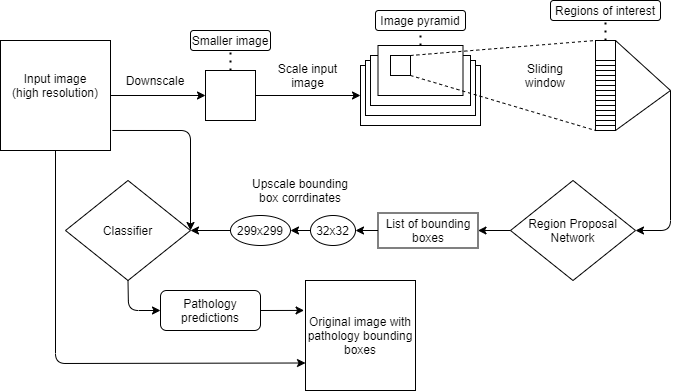

The diagram above was exported from draw.io. Its source (the exported page's mxGraphModel, read from the mxfile embedded in the PNG):
<mxGraphModel dx="1185" dy="635" grid="1" gridSize="10" guides="1" tooltips="1" connect="1" arrows="1" fold="1" page="1" pageScale="1" pageWidth="850" pageHeight="1100" math="0" shadow="0">
  <root>
    <mxCell id="0" />
    <mxCell id="1" parent="0" />
    <mxCell id="im-gFvjGs2TAH6JIYTJo-17" value="" style="rounded=1;whiteSpace=wrap;html=1;" vertex="1" parent="1">
      <mxGeometry x="385" y="270" width="90" height="20" as="geometry" />
    </mxCell>
    <mxCell id="im-gFvjGs2TAH6JIYTJo-30" style="edgeStyle=orthogonalEdgeStyle;rounded=0;orthogonalLoop=1;jettySize=auto;html=1;exitX=1;exitY=0.5;exitDx=0;exitDy=0;entryX=0;entryY=0.5;entryDx=0;entryDy=0;" edge="1" parent="1" source="im-gFvjGs2TAH6JIYTJo-1" target="im-gFvjGs2TAH6JIYTJo-5">
      <mxGeometry relative="1" as="geometry" />
    </mxCell>
    <mxCell id="im-gFvjGs2TAH6JIYTJo-1" value="" style="whiteSpace=wrap;html=1;aspect=fixed;" vertex="1" parent="1">
      <mxGeometry x="10" y="300" width="110" height="110" as="geometry" />
    </mxCell>
    <mxCell id="im-gFvjGs2TAH6JIYTJo-2" value="Input image&lt;br&gt;(high resolution)" style="text;html=1;strokeColor=none;fillColor=none;align=center;verticalAlign=middle;whiteSpace=wrap;rounded=0;" vertex="1" parent="1">
      <mxGeometry x="20" y="320" width="90" height="50" as="geometry" />
    </mxCell>
    <mxCell id="im-gFvjGs2TAH6JIYTJo-16" style="edgeStyle=orthogonalEdgeStyle;rounded=0;orthogonalLoop=1;jettySize=auto;html=1;exitX=1;exitY=0.5;exitDx=0;exitDy=0;entryX=0;entryY=0.5;entryDx=0;entryDy=0;" edge="1" parent="1" source="im-gFvjGs2TAH6JIYTJo-5" target="im-gFvjGs2TAH6JIYTJo-11">
      <mxGeometry relative="1" as="geometry" />
    </mxCell>
    <mxCell id="im-gFvjGs2TAH6JIYTJo-5" value="" style="whiteSpace=wrap;html=1;aspect=fixed;" vertex="1" parent="1">
      <mxGeometry x="215" y="330" width="50" height="50" as="geometry" />
    </mxCell>
    <mxCell id="im-gFvjGs2TAH6JIYTJo-11" value="" style="rounded=0;whiteSpace=wrap;html=1;" vertex="1" parent="1">
      <mxGeometry x="370" y="325" width="120" height="60" as="geometry" />
    </mxCell>
    <mxCell id="im-gFvjGs2TAH6JIYTJo-14" value="" style="rounded=0;whiteSpace=wrap;html=1;" vertex="1" parent="1">
      <mxGeometry x="375" y="320" width="110" height="55" as="geometry" />
    </mxCell>
    <mxCell id="im-gFvjGs2TAH6JIYTJo-12" value="" style="rounded=0;whiteSpace=wrap;html=1;" vertex="1" parent="1">
      <mxGeometry x="380" y="315" width="100" height="50" as="geometry" />
    </mxCell>
    <mxCell id="im-gFvjGs2TAH6JIYTJo-13" value="" style="rounded=0;whiteSpace=wrap;html=1;" vertex="1" parent="1">
      <mxGeometry x="387.5" y="305" width="85" height="50" as="geometry" />
    </mxCell>
    <mxCell id="im-gFvjGs2TAH6JIYTJo-15" value="Image pyramid" style="text;html=1;strokeColor=none;fillColor=none;align=center;verticalAlign=middle;whiteSpace=wrap;rounded=0;" vertex="1" parent="1">
      <mxGeometry x="385" y="270" width="90" height="20" as="geometry" />
    </mxCell>
    <mxCell id="im-gFvjGs2TAH6JIYTJo-18" value="" style="endArrow=none;dashed=1;html=1;dashPattern=1 3;strokeWidth=2;entryX=0.5;entryY=1;entryDx=0;entryDy=0;exitX=0.5;exitY=0;exitDx=0;exitDy=0;" edge="1" parent="1" source="im-gFvjGs2TAH6JIYTJo-13" target="im-gFvjGs2TAH6JIYTJo-15">
      <mxGeometry width="50" height="50" relative="1" as="geometry">
        <mxPoint x="433" y="300" as="sourcePoint" />
        <mxPoint x="470" y="440" as="targetPoint" />
      </mxGeometry>
    </mxCell>
    <mxCell id="im-gFvjGs2TAH6JIYTJo-19" value="" style="whiteSpace=wrap;html=1;aspect=fixed;" vertex="1" parent="1">
      <mxGeometry x="400" y="315" width="20" height="20" as="geometry" />
    </mxCell>
    <mxCell id="im-gFvjGs2TAH6JIYTJo-20" value="" style="whiteSpace=wrap;html=1;aspect=fixed;" vertex="1" parent="1">
      <mxGeometry x="605" y="370" width="20" height="20" as="geometry" />
    </mxCell>
    <mxCell id="im-gFvjGs2TAH6JIYTJo-21" value="" style="whiteSpace=wrap;html=1;aspect=fixed;" vertex="1" parent="1">
      <mxGeometry x="605" y="365" width="20" height="20" as="geometry" />
    </mxCell>
    <mxCell id="im-gFvjGs2TAH6JIYTJo-22" value="" style="whiteSpace=wrap;html=1;aspect=fixed;" vertex="1" parent="1">
      <mxGeometry x="605" y="360" width="20" height="20" as="geometry" />
    </mxCell>
    <mxCell id="im-gFvjGs2TAH6JIYTJo-23" value="" style="whiteSpace=wrap;html=1;aspect=fixed;" vertex="1" parent="1">
      <mxGeometry x="605" y="355" width="20" height="20" as="geometry" />
    </mxCell>
    <mxCell id="im-gFvjGs2TAH6JIYTJo-24" value="" style="whiteSpace=wrap;html=1;aspect=fixed;" vertex="1" parent="1">
      <mxGeometry x="605" y="350" width="20" height="20" as="geometry" />
    </mxCell>
    <mxCell id="im-gFvjGs2TAH6JIYTJo-25" value="" style="whiteSpace=wrap;html=1;aspect=fixed;" vertex="1" parent="1">
      <mxGeometry x="605" y="345" width="20" height="20" as="geometry" />
    </mxCell>
    <mxCell id="im-gFvjGs2TAH6JIYTJo-26" value="" style="whiteSpace=wrap;html=1;aspect=fixed;" vertex="1" parent="1">
      <mxGeometry x="605" y="340" width="20" height="20" as="geometry" />
    </mxCell>
    <mxCell id="im-gFvjGs2TAH6JIYTJo-27" value="" style="whiteSpace=wrap;html=1;aspect=fixed;" vertex="1" parent="1">
      <mxGeometry x="605" y="335" width="20" height="20" as="geometry" />
    </mxCell>
    <mxCell id="im-gFvjGs2TAH6JIYTJo-28" value="Smaller image" style="rounded=1;whiteSpace=wrap;html=1;" vertex="1" parent="1">
      <mxGeometry x="200" y="290" width="80" height="20" as="geometry" />
    </mxCell>
    <mxCell id="im-gFvjGs2TAH6JIYTJo-29" value="" style="endArrow=none;dashed=1;html=1;dashPattern=1 3;strokeWidth=2;entryX=0.5;entryY=1;entryDx=0;entryDy=0;exitX=0.5;exitY=0;exitDx=0;exitDy=0;" edge="1" parent="1" source="im-gFvjGs2TAH6JIYTJo-5" target="im-gFvjGs2TAH6JIYTJo-28">
      <mxGeometry width="50" height="50" relative="1" as="geometry">
        <mxPoint x="375" y="490" as="sourcePoint" />
        <mxPoint x="425" y="440" as="targetPoint" />
      </mxGeometry>
    </mxCell>
    <mxCell id="im-gFvjGs2TAH6JIYTJo-31" value="Downscale" style="text;html=1;strokeColor=none;fillColor=none;align=center;verticalAlign=middle;whiteSpace=wrap;rounded=0;" vertex="1" parent="1">
      <mxGeometry x="130" y="330" width="70" height="20" as="geometry" />
    </mxCell>
    <mxCell id="im-gFvjGs2TAH6JIYTJo-32" value="Scale input image" style="text;html=1;strokeColor=none;fillColor=none;align=center;verticalAlign=middle;whiteSpace=wrap;rounded=0;" vertex="1" parent="1">
      <mxGeometry x="270" y="320" width="95" height="30" as="geometry" />
    </mxCell>
    <mxCell id="im-gFvjGs2TAH6JIYTJo-33" value="" style="whiteSpace=wrap;html=1;aspect=fixed;" vertex="1" parent="1">
      <mxGeometry x="605" y="330" width="20" height="20" as="geometry" />
    </mxCell>
    <mxCell id="im-gFvjGs2TAH6JIYTJo-34" value="" style="whiteSpace=wrap;html=1;aspect=fixed;" vertex="1" parent="1">
      <mxGeometry x="605" y="325" width="20" height="20" as="geometry" />
    </mxCell>
    <mxCell id="im-gFvjGs2TAH6JIYTJo-35" value="" style="whiteSpace=wrap;html=1;aspect=fixed;" vertex="1" parent="1">
      <mxGeometry x="605" y="320" width="20" height="20" as="geometry" />
    </mxCell>
    <mxCell id="im-gFvjGs2TAH6JIYTJo-36" value="" style="whiteSpace=wrap;html=1;aspect=fixed;" vertex="1" parent="1">
      <mxGeometry x="605" y="315" width="20" height="20" as="geometry" />
    </mxCell>
    <mxCell id="im-gFvjGs2TAH6JIYTJo-37" value="" style="whiteSpace=wrap;html=1;aspect=fixed;" vertex="1" parent="1">
      <mxGeometry x="605" y="310" width="20" height="20" as="geometry" />
    </mxCell>
    <mxCell id="im-gFvjGs2TAH6JIYTJo-38" value="" style="whiteSpace=wrap;html=1;aspect=fixed;" vertex="1" parent="1">
      <mxGeometry x="605" y="305" width="20" height="20" as="geometry" />
    </mxCell>
    <mxCell id="im-gFvjGs2TAH6JIYTJo-41" value="" style="whiteSpace=wrap;html=1;aspect=fixed;" vertex="1" parent="1">
      <mxGeometry x="605" y="300" width="20" height="20" as="geometry" />
    </mxCell>
    <mxCell id="im-gFvjGs2TAH6JIYTJo-43" value="" style="endArrow=none;dashed=1;html=1;exitX=1;exitY=1;exitDx=0;exitDy=0;entryX=0;entryY=1;entryDx=0;entryDy=0;" edge="1" parent="1" source="im-gFvjGs2TAH6JIYTJo-19" target="im-gFvjGs2TAH6JIYTJo-20">
      <mxGeometry width="50" height="50" relative="1" as="geometry">
        <mxPoint x="400" y="480" as="sourcePoint" />
        <mxPoint x="450" y="430" as="targetPoint" />
      </mxGeometry>
    </mxCell>
    <mxCell id="im-gFvjGs2TAH6JIYTJo-44" value="" style="endArrow=none;dashed=1;html=1;exitX=1;exitY=0;exitDx=0;exitDy=0;entryX=0;entryY=0;entryDx=0;entryDy=0;" edge="1" parent="1" source="im-gFvjGs2TAH6JIYTJo-19" target="im-gFvjGs2TAH6JIYTJo-41">
      <mxGeometry width="50" height="50" relative="1" as="geometry">
        <mxPoint x="460" y="430" as="sourcePoint" />
        <mxPoint x="510" y="380" as="targetPoint" />
      </mxGeometry>
    </mxCell>
    <mxCell id="im-gFvjGs2TAH6JIYTJo-45" value="Sliding window" style="text;html=1;strokeColor=none;fillColor=none;align=center;verticalAlign=middle;whiteSpace=wrap;rounded=0;" vertex="1" parent="1">
      <mxGeometry x="520" y="325" width="70" height="20" as="geometry" />
    </mxCell>
    <mxCell id="im-gFvjGs2TAH6JIYTJo-46" value="Regions of interest" style="rounded=1;whiteSpace=wrap;html=1;" vertex="1" parent="1">
      <mxGeometry x="560" y="260" width="110" height="20" as="geometry" />
    </mxCell>
    <mxCell id="im-gFvjGs2TAH6JIYTJo-47" value="" style="endArrow=none;dashed=1;html=1;dashPattern=1 3;strokeWidth=2;exitX=0.5;exitY=0;exitDx=0;exitDy=0;entryX=0.5;entryY=1;entryDx=0;entryDy=0;" edge="1" parent="1" source="im-gFvjGs2TAH6JIYTJo-41" target="im-gFvjGs2TAH6JIYTJo-46">
      <mxGeometry width="50" height="50" relative="1" as="geometry">
        <mxPoint x="465" y="370" as="sourcePoint" />
        <mxPoint x="515" y="320" as="targetPoint" />
      </mxGeometry>
    </mxCell>
    <mxCell id="im-gFvjGs2TAH6JIYTJo-48" value="Region Proposal Network" style="rhombus;whiteSpace=wrap;html=1;" vertex="1" parent="1">
      <mxGeometry x="520" y="440" width="125" height="100" as="geometry" />
    </mxCell>
    <mxCell id="im-gFvjGs2TAH6JIYTJo-49" value="" style="endArrow=classic;html=1;entryX=1;entryY=0.5;entryDx=0;entryDy=0;" edge="1" parent="1" target="im-gFvjGs2TAH6JIYTJo-48">
      <mxGeometry width="50" height="50" relative="1" as="geometry">
        <mxPoint x="680" y="350" as="sourcePoint" />
        <mxPoint x="390" y="460" as="targetPoint" />
        <Array as="points">
          <mxPoint x="680" y="490" />
        </Array>
      </mxGeometry>
    </mxCell>
    <mxCell id="im-gFvjGs2TAH6JIYTJo-51" value="" style="endArrow=none;html=1;exitX=1;exitY=0;exitDx=0;exitDy=0;" edge="1" parent="1" source="im-gFvjGs2TAH6JIYTJo-41">
      <mxGeometry width="50" height="50" relative="1" as="geometry">
        <mxPoint x="340" y="510" as="sourcePoint" />
        <mxPoint x="680" y="350" as="targetPoint" />
      </mxGeometry>
    </mxCell>
    <mxCell id="im-gFvjGs2TAH6JIYTJo-53" value="" style="endArrow=none;html=1;exitX=1;exitY=1;exitDx=0;exitDy=0;" edge="1" parent="1" source="im-gFvjGs2TAH6JIYTJo-20">
      <mxGeometry width="50" height="50" relative="1" as="geometry">
        <mxPoint x="340" y="510" as="sourcePoint" />
        <mxPoint x="680" y="350" as="targetPoint" />
      </mxGeometry>
    </mxCell>
    <mxCell id="im-gFvjGs2TAH6JIYTJo-54" value="" style="endArrow=classic;html=1;exitX=0;exitY=0.5;exitDx=0;exitDy=0;" edge="1" parent="1" source="im-gFvjGs2TAH6JIYTJo-48" target="im-gFvjGs2TAH6JIYTJo-55">
      <mxGeometry width="50" height="50" relative="1" as="geometry">
        <mxPoint x="490" y="500" as="sourcePoint" />
        <mxPoint x="440" y="490" as="targetPoint" />
      </mxGeometry>
    </mxCell>
    <mxCell id="im-gFvjGs2TAH6JIYTJo-55" value="List of bounding boxes" style="rounded=0;whiteSpace=wrap;html=1;" vertex="1" parent="1">
      <mxGeometry x="387.5" y="472.5" width="100" height="35" as="geometry" />
    </mxCell>
    <mxCell id="im-gFvjGs2TAH6JIYTJo-57" value="Classifier" style="rhombus;whiteSpace=wrap;html=1;" vertex="1" parent="1">
      <mxGeometry x="75" y="440" width="125" height="100" as="geometry" />
    </mxCell>
    <mxCell id="im-gFvjGs2TAH6JIYTJo-58" value="" style="endArrow=classic;html=1;entryX=1;entryY=0.5;entryDx=0;entryDy=0;" edge="1" parent="1" source="im-gFvjGs2TAH6JIYTJo-60" target="im-gFvjGs2TAH6JIYTJo-57">
      <mxGeometry width="50" height="50" relative="1" as="geometry">
        <mxPoint x="310" y="490" as="sourcePoint" />
        <mxPoint x="540" y="450" as="targetPoint" />
      </mxGeometry>
    </mxCell>
    <mxCell id="im-gFvjGs2TAH6JIYTJo-59" value="Upscale bounding box corrdinates" style="text;html=1;strokeColor=none;fillColor=none;align=center;verticalAlign=middle;whiteSpace=wrap;rounded=0;" vertex="1" parent="1">
      <mxGeometry x="260" y="440" width="100" height="20" as="geometry" />
    </mxCell>
    <mxCell id="im-gFvjGs2TAH6JIYTJo-60" value="299x299" style="ellipse;whiteSpace=wrap;html=1;" vertex="1" parent="1">
      <mxGeometry x="240" y="475" width="60" height="30" as="geometry" />
    </mxCell>
    <mxCell id="im-gFvjGs2TAH6JIYTJo-61" value="" style="endArrow=classic;html=1;entryX=1;entryY=0.5;entryDx=0;entryDy=0;exitX=0;exitY=0.5;exitDx=0;exitDy=0;" edge="1" parent="1" source="im-gFvjGs2TAH6JIYTJo-65" target="im-gFvjGs2TAH6JIYTJo-60">
      <mxGeometry width="50" height="50" relative="1" as="geometry">
        <mxPoint x="310" y="490" as="sourcePoint" />
        <mxPoint x="227.5" y="490" as="targetPoint" />
      </mxGeometry>
    </mxCell>
    <mxCell id="im-gFvjGs2TAH6JIYTJo-62" value="" style="endArrow=classic;html=1;exitX=0.5;exitY=1;exitDx=0;exitDy=0;entryX=0;entryY=0.75;entryDx=0;entryDy=0;" edge="1" parent="1" source="im-gFvjGs2TAH6JIYTJo-1" target="im-gFvjGs2TAH6JIYTJo-69">
      <mxGeometry width="50" height="50" relative="1" as="geometry">
        <mxPoint x="490" y="590" as="sourcePoint" />
        <mxPoint x="65" y="570" as="targetPoint" />
        <Array as="points">
          <mxPoint x="65" y="623" />
        </Array>
      </mxGeometry>
    </mxCell>
    <mxCell id="im-gFvjGs2TAH6JIYTJo-65" value="32x32" style="ellipse;whiteSpace=wrap;html=1;" vertex="1" parent="1">
      <mxGeometry x="320" y="475" width="45" height="30" as="geometry" />
    </mxCell>
    <mxCell id="im-gFvjGs2TAH6JIYTJo-66" value="" style="endArrow=classic;html=1;entryX=1;entryY=0.5;entryDx=0;entryDy=0;exitX=0;exitY=0.5;exitDx=0;exitDy=0;" edge="1" parent="1" source="im-gFvjGs2TAH6JIYTJo-55" target="im-gFvjGs2TAH6JIYTJo-65">
      <mxGeometry width="50" height="50" relative="1" as="geometry">
        <mxPoint x="387.5" y="490" as="sourcePoint" />
        <mxPoint x="299.9999999999982" y="490" as="targetPoint" />
      </mxGeometry>
    </mxCell>
    <mxCell id="im-gFvjGs2TAH6JIYTJo-68" value="" style="endArrow=classic;html=1;exitX=1.017;exitY=0.818;exitDx=0;exitDy=0;exitPerimeter=0;entryX=1;entryY=0.5;entryDx=0;entryDy=0;" edge="1" parent="1" source="im-gFvjGs2TAH6JIYTJo-1" target="im-gFvjGs2TAH6JIYTJo-57">
      <mxGeometry width="50" height="50" relative="1" as="geometry">
        <mxPoint x="380" y="500" as="sourcePoint" />
        <mxPoint x="430" y="450" as="targetPoint" />
        <Array as="points">
          <mxPoint x="200" y="390" />
        </Array>
      </mxGeometry>
    </mxCell>
    <mxCell id="im-gFvjGs2TAH6JIYTJo-69" value="Original image with pathology bounding boxes" style="whiteSpace=wrap;html=1;aspect=fixed;" vertex="1" parent="1">
      <mxGeometry x="315" y="540" width="110" height="110" as="geometry" />
    </mxCell>
    <mxCell id="im-gFvjGs2TAH6JIYTJo-70" value="Pathology predictions" style="rounded=1;whiteSpace=wrap;html=1;" vertex="1" parent="1">
      <mxGeometry x="170" y="550" width="100" height="40" as="geometry" />
    </mxCell>
    <mxCell id="im-gFvjGs2TAH6JIYTJo-71" value="" style="endArrow=classic;html=1;exitX=0.5;exitY=1;exitDx=0;exitDy=0;entryX=0;entryY=0.5;entryDx=0;entryDy=0;" edge="1" parent="1" source="im-gFvjGs2TAH6JIYTJo-57" target="im-gFvjGs2TAH6JIYTJo-70">
      <mxGeometry width="50" height="50" relative="1" as="geometry">
        <mxPoint x="137.5" y="540" as="sourcePoint" />
        <mxPoint x="138" y="560" as="targetPoint" />
        <Array as="points">
          <mxPoint x="138" y="570" />
        </Array>
      </mxGeometry>
    </mxCell>
    <mxCell id="im-gFvjGs2TAH6JIYTJo-72" value="" style="endArrow=classic;html=1;exitX=1;exitY=0.5;exitDx=0;exitDy=0;entryX=-0.013;entryY=0.272;entryDx=0;entryDy=0;entryPerimeter=0;" edge="1" parent="1" source="im-gFvjGs2TAH6JIYTJo-70" target="im-gFvjGs2TAH6JIYTJo-69">
      <mxGeometry width="50" height="50" relative="1" as="geometry">
        <mxPoint x="180" y="590" as="sourcePoint" />
        <mxPoint x="310" y="580" as="targetPoint" />
      </mxGeometry>
    </mxCell>
  </root>
</mxGraphModel>